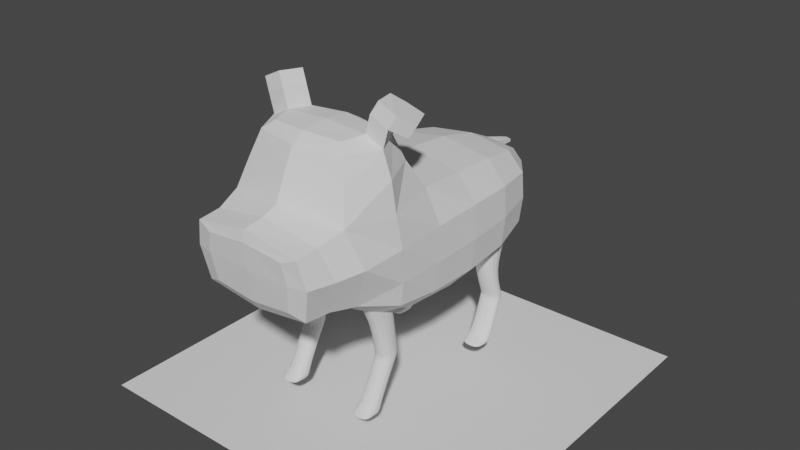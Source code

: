 # Source: base2-all-anim.blend  (saved by Blender 3.2.14; exported with 4.5.12 LTS)
import bpy
from mathutils import Matrix  # noqa: F401  (used for matrix-valued properties, if any)

bpy.ops.wm.read_factory_settings(use_empty=True)
scene = bpy.context.scene
scene.name = 'Scene'

# ---- collections
col_collection = bpy.data.collections.new('Collection'); scene.collection.children.link(col_collection)

# ---- world
world_world = bpy.data.worlds.new('World'); scene.world = world_world
world_world.use_nodes = True; world_world.node_tree.nodes.clear()
_N = world_world.node_tree.nodes; _L = world_world.node_tree.links
n0 = _N.new('ShaderNodeOutputWorld'); n0.name = 'World Output'; n0.location = (300, 300)
n1 = _N.new('ShaderNodeBackground'); n1.name = 'Background'; n1.location = (10, 300)
n1.inputs[0].default_value = (0.05088, 0.05088, 0.05088, 1.0)
_L.new(n1.outputs[0], n0.inputs[0])
n0.is_active_output = True
world_world.color = (0.05088, 0.05088, 0.05088)
world_world.use_sun_shadow = False
world_world.sun_shadow_jitter_overblur = 0.0

# ---- meshes
me_cube_005 = bpy.data.meshes.new('Cube.005')
me_cube_005.from_pydata([(1.517, 2.062, 4.899), (1.517, 4.317, 4.958), (1.517, 2.291, 6.491), (2.439, 2.062, 4.899), (1.517, 2.24, 3.476), (1.517, 3.051, 3.403), (2.439, 2.24, 3.476), (1.517, 2.878, 1.898), (1.517, 3.501, 1.928), (2.439, 2.878, 1.898), (2.439, 3.501, 1.928), (2.439, 3.051, 3.403), (2.439, 4.317, 4.958), (2.439, 3.943, 6.783), (2.439, 2.291, 6.491), (1.517, 3.943, 6.783), (1.517, 2.359, 0.3643), (1.517, 2.778, 0.3291), (2.439, 2.359, 0.3643), (2.439, 2.778, 0.3291), (1.517, 2.316, 0.06072), (1.517, 2.769, 0.03401), (2.439, 2.316, 0.06072), (2.439, 2.769, 0.03401), (1.517, 1.774, 0.2985), (2.439, 1.774, 0.2985), (1.517, 1.757, 0.115), (2.439, 1.757, 0.115), (1.517, 2.8, 2.091), (2.439, 2.8, 2.091), (2.439, 3.445, 2.11), (1.517, 3.445, 2.11), (2.439, 2.802, 1.674), (2.439, 3.395, 1.695), (1.517, 3.395, 1.695), (1.517, 2.802, 1.674)], [], [(0, 1, 5, 4), (1, 0, 2, 15), (2, 0, 3, 14), (3, 0, 4, 6), (28, 31, 8, 7), (29, 28, 7, 9), (33, 32, 18, 19), (30, 29, 9, 10), (31, 30, 10, 8), (12, 3, 6, 11), (1, 12, 11, 5), (1, 15, 13, 12), (12, 13, 14, 3), (15, 2, 14, 13), (17, 19, 23, 21), (35, 34, 17, 16), (32, 35, 16, 18), (34, 33, 19, 17), (20, 21, 23, 22), (16, 20, 26, 24), (19, 18, 22, 23), (16, 17, 21, 20), (25, 24, 26, 27), (18, 16, 24, 25), (22, 18, 25, 27), (20, 22, 27, 26), (5, 11, 30, 31), (11, 6, 29, 30), (6, 4, 28, 29), (4, 5, 31, 28), (8, 10, 33, 34), (9, 7, 35, 32), (7, 8, 34, 35), (10, 9, 32, 33)])
_uv = me_cube_005.uv_layers.new(name='UVMap')
_uv.uv.foreach_set('vector', [0.375, 0.75, 0.375, 0.5, 0.375, 0.5, 0.375, 0.75, 0.375, 0.5, 0.375, 0.75, 0.625, 0.75, 0.625, 0.5, 0.625, 0.75, 0.375, 0.75, 0.375, 0.75, 0.625, 0.75, 0.375, 0.75, 0.375, 0.75, 0.375, 0.75, 0.375, 0.75, 0.375, 0.75, 0.375, 0.5, 0.375, 0.5, 0.375, 0.75, 0.375, 0.75, 0.375, 0.75, 0.375, 0.75, 0.375, 0.75, 0.375, 0.5, 0.375, 0.75, 0.375, 0.75, 0.375, 0.5, 0.375, 0.5, 0.375, 0.75, 0.375, 0.75, 0.375, 0.5, 0.375, 0.5, 0.375, 0.5, 0.375, 0.5, 0.375, 0.5, 0.375, 0.5, 0.375, 0.75, 0.375, 0.75, 0.375, 0.5, 0.375, 0.5, 0.375, 0.5, 0.375, 0.5, 0.375, 0.5, 0.375, 0.5, 0.625, 0.5, 0.625, 0.5, 0.375, 0.5, 0.375, 0.5, 0.625, 0.5, 0.625, 0.75, 0.375, 0.75, 0.625, 0.5, 0.625, 0.75, 0.625, 0.75, 0.625, 0.5, 0.375, 0.5, 0.375, 0.5, 0.375, 0.5, 0.375, 0.5, 0.375, 0.75, 0.375, 0.5, 0.375, 0.5, 0.375, 0.75, 0.375, 0.75, 0.375, 0.75, 0.375, 0.75, 0.375, 0.75, 0.375, 0.5, 0.375, 0.5, 0.375, 0.5, 0.375, 0.5, 0.375, 0.75, 0.375, 0.5, 0.375, 0.5, 0.375, 0.75, 0.375, 0.75, 0.375, 0.75, 0.375, 0.75, 0.375, 0.75, 0.375, 0.5, 0.375, 0.75, 0.375, 0.75, 0.375, 0.5, 0.375, 0.75, 0.375, 0.5, 0.375, 0.5, 0.375, 0.75, 0.375, 0.75, 0.375, 0.75, 0.375, 0.75, 0.375, 0.75, 0.375, 0.75, 0.375, 0.75, 0.375, 0.75, 0.375, 0.75, 0.375, 0.75, 0.375, 0.75, 0.375, 0.75, 0.375, 0.75, 0.375, 0.75, 0.375, 0.75, 0.375, 0.75, 0.375, 0.75, 0.375, 0.5, 0.375, 0.5, 0.375, 0.5, 0.375, 0.5, 0.375, 0.5, 0.375, 0.75, 0.375, 0.75, 0.375, 0.5, 0.375, 0.75, 0.375, 0.75, 0.375, 0.75, 0.375, 0.75, 0.375, 0.75, 0.375, 0.5, 0.375, 0.5, 0.375, 0.75, 0.375, 0.5, 0.375, 0.5, 0.375, 0.5, 0.375, 0.5, 0.375, 0.75, 0.375, 0.75, 0.375, 0.75, 0.375, 0.75, 0.375, 0.75, 0.375, 0.5, 0.375, 0.5, 0.375, 0.75, 0.375, 0.5, 0.375, 0.75, 0.375, 0.75, 0.375, 0.5])
me_cube_005.update()
me_cube_006 = bpy.data.meshes.new('Cube.006')
me_cube_006.from_pydata([(1.691, -4.309, 4.547), (2.409, -5.571, 8.275), (2.166, -1.854, 3.798), (2.409, -1.582, 8.32), (2.055, 2.367, 3.734), (2.055, 2.519, 7.879), (1.36, 4.958, 4.433), (1.232, 5.244, 7.098), (3.115, -1.574, 5.744), (2.431, -5.039, 5.299), (2.949, 2.487, 5.787), (1.668, 5.364, 5.902), (1.452, -2.873, 10.64), (1.452, -4.581, 10.65), (1.596, -7.558, 7.686), (1.596, -7.35, 5.82), (0.0, -1.911, 3.522), (0.0, -1.019, 8.644), (2.996, -1.705, 4.592), (2.084, -3.466, 4.199), (2.932, -3.691, 8.236), (2.113, -4.564, 4.9), (0.0, -4.466, 4.549), (0.0, -6.09, 8.631), (0.0, 2.344, 3.429), (0.0, 2.52, 8.194), (2.837, 2.427, 4.603), (2.152, 0.2421, 3.631), (2.179, 0.5459, 8.046), (0.0, 5.111, 4.372), (0.0, 5.325, 7.269), (1.617, 5.233, 5.041), (1.789, 4.052, 4.062), (1.789, 4.2, 7.557), (3.041, -1.554, 7.051), (2.971, -5.232, 6.887), (2.837, 2.515, 6.986), (1.358, 5.338, 6.818), (0.0, 5.766, 5.924), (2.54, 4.2, 5.844), (0.0, -5.357, 4.956), (3.044, -3.45, 5.695), (3.094, 0.4805, 5.761), (0.0, -2.71, 10.7), (1.702, -3.734, 10.7), (0.0, -4.758, 10.71), (1.82, -2.537, 10.34), (2.096, -5.184, 9.419), (0.0, -7.602, 7.866), (1.75, -7.478, 6.874), (0.0, -7.355, 5.645), (2.188, -6.565, 7.981), (2.19, -6.094, 5.481), (2.169, -7.456, 7.907), (2.169, -7.159, 5.581), (2.096, -2.227, 9.428), (1.82, -4.853, 10.35), (2.976, 0.3624, 4.524), (3.072, -3.56, 6.972), (0.0, -3.509, 4.022), (2.402, -3.696, 10.35), (2.447, 4.132, 4.821), (0.0, 0.1968, 3.317), (0.0, 0.5899, 8.391), (0.0, 5.754, 6.55), (0.0, 4.047, 3.803), (0.0, 4.219, 7.799), (0.0, 5.605, 5.107), (2.447, 4.22, 6.84), (0.0, -4.935, 4.927), (2.889, -3.427, 4.762), (2.983, 0.5278, 7.051), (0.0, -3.75, 10.82), (0.0, -5.286, 10.36), (0.0, -2.106, 10.35), (0.0, -7.529, 6.878), (0.0, -7.514, 8.299), (2.436, -7.31, 6.863), (0.0, -7.106, 5.254), (0.0, -6.04, 5.071), (2.711, -6.311, 6.848), (0.0, -6.686, 8.394), (0.0, -1.681, 9.455), (0.0, -5.718, 9.447), (2.755, -3.714, 9.409), (1.649, -2.873, 11.35), (1.899, -3.734, 11.41), (2.017, -2.537, 11.05), (2.599, -3.696, 11.06), (1.909, -2.761, 11.83), (2.159, -3.623, 11.89), (2.277, -2.426, 11.53), (2.859, -3.585, 11.54), (2.563, -2.294, 10.71), (3.018, -3.201, 10.72), (2.823, -2.183, 11.19), (3.278, -3.089, 11.2), (1.36, 5.144, 7.221), (0.302, 5.374, 7.129), (1.617, 5.362, 6.697), (0.3074, 5.631, 6.796), (0.2096, 6.655, 6.804), (0.2111, 6.632, 6.695), (0.0, 6.675, 6.838), (0.0, 6.625, 6.647)], [], [(8, 18, 57, 42), (18, 2, 27, 57), (57, 27, 4, 26), (42, 57, 26, 10), (8, 34, 58, 41), (34, 3, 20, 58), (58, 20, 1, 35), (41, 58, 35, 9), (16, 2, 19, 59), (59, 19, 0, 22), (47, 84, 60, 56), (46, 12, 85, 87), (56, 60, 44, 13), (10, 26, 61, 39), (26, 4, 32, 61), (61, 32, 6, 31), (39, 61, 31, 11), (2, 16, 62, 27), (27, 62, 24, 4), (17, 3, 28, 63), (63, 28, 5, 25), (100, 98, 7, 37), (38, 64, 99, 11), (4, 24, 65, 32), (32, 65, 29, 6), (25, 5, 33, 66), (66, 33, 97, 30), (67, 38, 11, 31), (29, 67, 31, 6), (5, 36, 68, 33), (36, 10, 39, 68), (68, 39, 11, 99), (33, 68, 99, 97), (0, 21, 69, 22), (21, 9, 40, 69), (2, 18, 70, 19), (18, 8, 41, 70), (70, 41, 9, 21), (19, 70, 21, 0), (3, 34, 71, 28), (34, 8, 42, 71), (71, 42, 10, 36), (28, 71, 36, 5), (12, 43, 72, 44), (44, 72, 45, 13), (84, 55, 46, 60), (73, 56, 13, 45), (83, 47, 56, 73), (46, 74, 43, 12), (15, 49, 75, 50), (49, 14, 48, 75), (53, 76, 48, 14), (51, 81, 76, 53), (52, 80, 77, 54), (77, 53, 14, 49), (54, 77, 49, 15), (80, 51, 53, 77), (78, 54, 15, 50), (40, 9, 52, 79), (9, 35, 80, 52), (35, 1, 51, 80), (1, 23, 81, 51), (3, 17, 82, 55), (23, 1, 47, 83), (1, 20, 84, 47), (20, 3, 55, 84), (88, 87, 93, 94), (12, 44, 86, 85), (44, 60, 88, 86), (60, 46, 87, 88), (92, 91, 89, 90), (85, 86, 90, 89), (86, 88, 92, 90), (87, 85, 89, 91), (94, 93, 95, 96), (92, 88, 94, 96), (87, 91, 95, 93), (91, 92, 96, 95), (79, 52, 54, 78), (55, 82, 74, 46), (7, 98, 30, 97), (37, 7, 97, 99), (100, 64, 104, 102), (100, 37, 99, 64), (101, 102, 104, 103), (30, 98, 101, 103), (98, 100, 102, 101)])
_uv = me_cube_006.uv_layers.new(name='UVMap')
_uv.uv.foreach_set('vector', [0.5, 0.5417, 0.4349, 0.5417, 0.4349, 0.5052, 0.5, 0.5052, 0.4349, 0.5417, 0.3542, 0.5417, 0.3542, 0.5052, 0.4349, 0.5052, 0.4349, 0.5052, 0.3542, 0.5052, 0.3542, 0.5, 0.4349, 0.5, 0.5, 0.5052, 0.4349, 0.5052, 0.4349, 0.5, 0.5, 0.5, 0.5, 0.5417, 0.5636, 0.5404, 0.5608, 0.6264, 0.5, 0.6293, 0.5636, 0.5404, 0.64, 0.53, 0.6085, 0.6281, 0.5608, 0.6264, 0.5608, 0.6264, 0.6085, 0.6281, 0.61, 0.75, 0.5605, 0.7161, 0.5, 0.6293, 0.5608, 0.6264, 0.5605, 0.7161, 0.5, 0.75, 0.2474, 0.5382, 0.3542, 0.5417, 0.3559, 0.6302, 0.2478, 0.6293, 0.2478, 0.6293, 0.3559, 0.6302, 0.375, 0.75, 0.25, 0.75, 0.6235, 0.75, 0.6276, 0.6299, 0.6344, 0.6309, 0.6259, 0.75, 0.6702, 0.5452, 0.6875, 0.5625, 0.6875, 0.5625, 0.6702, 0.5452, 0.6259, 0.75, 0.6344, 0.6309, 0.6668, 0.6329, 0.625, 0.75, 0.5, 0.5, 0.4349, 0.5, 0.4353, 0.4957, 0.5, 0.4948, 0.4349, 0.5, 0.3542, 0.5, 0.3559, 0.4991, 0.4353, 0.4957, 0.4353, 0.4957, 0.3559, 0.4991, 0.375, 0.5, 0.4371, 0.4618, 0.5, 0.4948, 0.4353, 0.4957, 0.4371, 0.4618, 0.5, 0.4583, 0.3542, 0.5417, 0.2474, 0.5382, 0.2474, 0.5043, 0.3542, 0.5052, 0.3542, 0.5052, 0.2474, 0.5043, 0.2474, 0.5, 0.3542, 0.5, 0.7524, 0.5031, 0.64, 0.53, 0.6452, 0.5031, 0.7524, 0.5006, 0.7524, 0.5006, 0.6452, 0.5031, 0.6458, 0.5, 0.7526, 0.5, 0.5759, 0.387, 0.6117, 0.39, 0.6094, 0.4756, 0.5783, 0.4592, 0.5, 0.375, 0.5625, 0.375, 0.5629, 0.4618, 0.5, 0.4583, 0.3542, 0.5, 0.2474, 0.5, 0.2478, 0.5, 0.3559, 0.4991, 0.3559, 0.4991, 0.2478, 0.5, 0.25, 0.5, 0.375, 0.5, 0.7526, 0.5, 0.6458, 0.5, 0.6441, 0.4991, 0.7522, 0.5, 0.7522, 0.5, 0.6441, 0.4991, 0.625, 0.5, 0.75, 0.5, 0.4375, 0.375, 0.5, 0.375, 0.5, 0.4583, 0.4371, 0.4618, 0.375, 0.375, 0.4375, 0.375, 0.4371, 0.4618, 0.375, 0.5, 0.6458, 0.5, 0.5651, 0.5, 0.5647, 0.4957, 0.6441, 0.4991, 0.5651, 0.5, 0.5, 0.5, 0.5, 0.4948, 0.5647, 0.4957, 0.5647, 0.4957, 0.5, 0.4948, 0.5, 0.4583, 0.5629, 0.4618, 0.6441, 0.4991, 0.5647, 0.4957, 0.5629, 0.4618, 0.625, 0.5, 0.375, 0.75, 0.4371, 0.75, 0.4375, 0.875, 0.375, 0.875, 0.4371, 0.75, 0.5, 0.75, 0.5, 0.875, 0.4375, 0.875, 0.3542, 0.5417, 0.4349, 0.5417, 0.4353, 0.6302, 0.3559, 0.6302, 0.4349, 0.5417, 0.5, 0.5417, 0.5, 0.6293, 0.4353, 0.6302, 0.4353, 0.6302, 0.5, 0.6293, 0.5, 0.75, 0.4371, 0.75, 0.3559, 0.6302, 0.4353, 0.6302, 0.4371, 0.75, 0.375, 0.75, 0.64, 0.53, 0.5636, 0.5404, 0.5649, 0.5049, 0.6452, 0.5031, 0.5636, 0.5404, 0.5, 0.5417, 0.5, 0.5052, 0.5649, 0.5049, 0.5649, 0.5049, 0.5, 0.5052, 0.5, 0.5, 0.5651, 0.5, 0.6452, 0.5031, 0.5649, 0.5049, 0.5651, 0.5, 0.6458, 0.5, 0.6875, 0.5625, 0.7579, 0.5418, 0.755, 0.63, 0.6668, 0.6329, 0.6668, 0.6329, 0.755, 0.63, 0.75, 0.75, 0.625, 0.75, 0.6276, 0.6299, 0.6639, 0.5404, 0.6702, 0.5452, 0.6344, 0.6309, 0.625, 0.875, 0.6259, 0.75, 0.625, 0.75, 0.625, 0.875, 0.6247, 0.875, 0.6235, 0.75, 0.6259, 0.75, 0.625, 0.875, 0.6702, 0.5452, 0.7559, 0.5094, 0.7579, 0.5418, 0.6875, 0.5625, 0.5313, 0.8125, 0.5625, 0.7988, 0.5625, 0.8816, 0.5209, 0.8829, 0.5625, 0.7988, 0.5938, 0.8125, 0.6041, 0.8829, 0.5625, 0.8816, 0.6024, 0.7952, 0.6203, 0.8809, 0.6041, 0.8829, 0.5938, 0.8125, 0.6048, 0.7873, 0.6226, 0.8793, 0.6203, 0.8809, 0.6024, 0.7952, 0.5, 0.75, 0.5601, 0.7509, 0.5621, 0.7644, 0.5209, 0.7918, 0.5621, 0.7644, 0.6024, 0.7952, 0.5938, 0.8125, 0.5625, 0.7988, 0.5209, 0.7918, 0.5621, 0.7644, 0.5625, 0.7988, 0.5313, 0.8125, 0.5601, 0.7509, 0.6048, 0.7873, 0.6024, 0.7952, 0.5621, 0.7644, 0.5042, 0.88, 0.5209, 0.7918, 0.5313, 0.8125, 0.5209, 0.8829, 0.5, 0.875, 0.5, 0.75, 0.5, 0.75, 0.5, 0.875, 0.5, 0.75, 0.5605, 0.7161, 0.5601, 0.7509, 0.5, 0.75, 0.5605, 0.7161, 0.61, 0.75, 0.6048, 0.7873, 0.5601, 0.7509, 0.61, 0.75, 0.6235, 0.8759, 0.6226, 0.8793, 0.6048, 0.7873, 0.64, 0.53, 0.7524, 0.5031, 0.7546, 0.5049, 0.6639, 0.5404, 0.6235, 0.8759, 0.61, 0.75, 0.6235, 0.75, 0.6247, 0.875, 0.61, 0.75, 0.6085, 0.6281, 0.6276, 0.6299, 0.6235, 0.75, 0.6085, 0.6281, 0.64, 0.53, 0.6639, 0.5404, 0.6276, 0.6299, 0.6344, 0.6309, 0.6702, 0.5452, 0.6702, 0.5452, 0.6422, 0.6123, 0.6875, 0.5625, 0.6668, 0.6329, 0.6668, 0.6329, 0.6875, 0.5625, 0.6668, 0.6329, 0.6344, 0.6309, 0.6344, 0.6309, 0.6668, 0.6329, 0.6344, 0.6309, 0.6702, 0.5452, 0.6702, 0.5452, 0.6344, 0.6309, 0.6344, 0.6309, 0.6702, 0.5452, 0.6875, 0.5625, 0.6668, 0.6329, 0.6875, 0.5625, 0.6668, 0.6329, 0.6668, 0.6329, 0.6875, 0.5625, 0.6668, 0.6329, 0.6344, 0.6309, 0.6344, 0.6309, 0.6668, 0.6329, 0.6702, 0.5452, 0.6875, 0.5625, 0.6875, 0.5625, 0.6702, 0.5452, 0.6422, 0.6123, 0.6702, 0.5452, 0.6702, 0.5452, 0.6422, 0.6123, 0.6344, 0.6309, 0.6344, 0.6309, 0.6422, 0.6123, 0.6422, 0.6123, 0.6702, 0.5452, 0.6702, 0.5452, 0.6702, 0.5452, 0.6702, 0.5452, 0.6702, 0.5452, 0.6344, 0.6309, 0.6422, 0.6123, 0.6702, 0.5452, 0.5, 0.875, 0.5, 0.75, 0.5209, 0.7918, 0.5042, 0.88, 0.6639, 0.5404, 0.7546, 0.5049, 0.7559, 0.5094, 0.6702, 0.5452, 0.6094, 0.4756, 0.6117, 0.39, 0.625, 0.375, 0.625, 0.5, 0.5783, 0.4592, 0.6094, 0.4756, 0.625, 0.5, 0.5629, 0.4618, 0.5759, 0.387, 0.5625, 0.375, 0.5625, 0.375, 0.5759, 0.387, 0.5759, 0.387, 0.5783, 0.4592, 0.5629, 0.4618, 0.5625, 0.375, 0.6117, 0.39, 0.5759, 0.387, 0.5625, 0.375, 0.625, 0.375, 0.625, 0.375, 0.6117, 0.39, 0.6117, 0.39, 0.625, 0.375, 0.6117, 0.39, 0.5759, 0.387, 0.5759, 0.387, 0.6117, 0.39])
me_cube_006.update()
me_cube_007 = bpy.data.meshes.new('Cube.007')
me_cube_007.from_pydata([(1.337, -4.405, 4.899), (1.337, -2.65, 5.09), (1.337, -3.926, 6.491), (2.139, -4.405, 4.899), (1.337, -3.595, 3.711), (1.337, -2.593, 3.682), (2.139, -3.595, 3.711), (1.337, -3.266, 2.118), (1.337, -2.393, 2.149), (2.139, -3.266, 2.118), (2.139, -2.393, 2.149), (2.139, -2.593, 3.682), (2.139, -2.65, 5.09), (2.139, -2.847, 6.225), (2.139, -3.926, 6.491), (1.337, -2.847, 6.225), (1.337, -4.108, 0.3643), (1.337, -3.439, 0.3291), (2.139, -4.108, 0.3643), (2.139, -3.439, 0.3291), (1.337, -3.901, 0.06072), (1.337, -3.448, 0.03401), (2.139, -3.901, 0.06072), (2.139, -3.448, 0.03401), (1.337, -4.443, 0.2985), (2.139, -4.443, 0.2985), (1.337, -4.46, 0.115), (2.139, -4.46, 0.115), (1.337, -3.31, 2.332), (2.139, -3.31, 2.332), (2.139, -2.42, 2.355), (1.337, -2.42, 2.355), (2.139, -3.358, 1.926), (2.139, -2.508, 1.949), (1.337, -2.508, 1.949), (1.337, -3.358, 1.926)], [], [(0, 1, 5, 4), (1, 0, 2, 15), (2, 0, 3, 14), (3, 0, 4, 6), (28, 31, 8, 7), (29, 28, 7, 9), (33, 32, 18, 19), (30, 29, 9, 10), (31, 30, 10, 8), (12, 3, 6, 11), (1, 12, 11, 5), (1, 15, 13, 12), (12, 13, 14, 3), (15, 2, 14, 13), (17, 19, 23, 21), (35, 34, 17, 16), (32, 35, 16, 18), (34, 33, 19, 17), (20, 21, 23, 22), (16, 20, 26, 24), (19, 18, 22, 23), (16, 17, 21, 20), (25, 24, 26, 27), (18, 16, 24, 25), (22, 18, 25, 27), (20, 22, 27, 26), (5, 11, 30, 31), (11, 6, 29, 30), (6, 4, 28, 29), (4, 5, 31, 28), (8, 10, 33, 34), (9, 7, 35, 32), (7, 8, 34, 35), (10, 9, 32, 33)])
_uv = me_cube_007.uv_layers.new(name='UVMap')
_uv.uv.foreach_set('vector', [0.375, 0.75, 0.375, 0.5, 0.375, 0.5, 0.375, 0.75, 0.375, 0.5, 0.375, 0.75, 0.625, 0.75, 0.625, 0.5, 0.625, 0.75, 0.375, 0.75, 0.375, 0.75, 0.625, 0.75, 0.375, 0.75, 0.375, 0.75, 0.375, 0.75, 0.375, 0.75, 0.375, 0.75, 0.375, 0.5, 0.375, 0.5, 0.375, 0.75, 0.375, 0.75, 0.375, 0.75, 0.375, 0.75, 0.375, 0.75, 0.375, 0.5, 0.375, 0.75, 0.375, 0.75, 0.375, 0.5, 0.375, 0.5, 0.375, 0.75, 0.375, 0.75, 0.375, 0.5, 0.375, 0.5, 0.375, 0.5, 0.375, 0.5, 0.375, 0.5, 0.375, 0.5, 0.375, 0.75, 0.375, 0.75, 0.375, 0.5, 0.375, 0.5, 0.375, 0.5, 0.375, 0.5, 0.375, 0.5, 0.375, 0.5, 0.625, 0.5, 0.625, 0.5, 0.375, 0.5, 0.375, 0.5, 0.625, 0.5, 0.625, 0.75, 0.375, 0.75, 0.625, 0.5, 0.625, 0.75, 0.625, 0.75, 0.625, 0.5, 0.375, 0.5, 0.375, 0.5, 0.375, 0.5, 0.375, 0.5, 0.375, 0.75, 0.375, 0.5, 0.375, 0.5, 0.375, 0.75, 0.375, 0.75, 0.375, 0.75, 0.375, 0.75, 0.375, 0.75, 0.375, 0.5, 0.375, 0.5, 0.375, 0.5, 0.375, 0.5, 0.375, 0.75, 0.375, 0.5, 0.375, 0.5, 0.375, 0.75, 0.375, 0.75, 0.375, 0.75, 0.375, 0.75, 0.375, 0.75, 0.375, 0.5, 0.375, 0.75, 0.375, 0.75, 0.375, 0.5, 0.375, 0.75, 0.375, 0.5, 0.375, 0.5, 0.375, 0.75, 0.375, 0.75, 0.375, 0.75, 0.375, 0.75, 0.375, 0.75, 0.375, 0.75, 0.375, 0.75, 0.375, 0.75, 0.375, 0.75, 0.375, 0.75, 0.375, 0.75, 0.375, 0.75, 0.375, 0.75, 0.375, 0.75, 0.375, 0.75, 0.375, 0.75, 0.375, 0.75, 0.375, 0.5, 0.375, 0.5, 0.375, 0.5, 0.375, 0.5, 0.375, 0.5, 0.375, 0.75, 0.375, 0.75, 0.375, 0.5, 0.375, 0.75, 0.375, 0.75, 0.375, 0.75, 0.375, 0.75, 0.375, 0.75, 0.375, 0.5, 0.375, 0.5, 0.375, 0.75, 0.375, 0.5, 0.375, 0.5, 0.375, 0.5, 0.375, 0.5, 0.375, 0.75, 0.375, 0.75, 0.375, 0.75, 0.375, 0.75, 0.375, 0.75, 0.375, 0.5, 0.375, 0.5, 0.375, 0.75, 0.375, 0.5, 0.375, 0.75, 0.375, 0.75, 0.375, 0.5])
me_cube_007.update()
me_plane = bpy.data.meshes.new('Plane')
me_plane.from_pydata([(-1.0, -1.0, 0.0), (1.0, -1.0, 0.0), (-1.0, 1.0, 0.0), (1.0, 1.0, 0.0)], [], [(0, 1, 3, 2)])
_uv = me_plane.uv_layers.new(name='UVMap')
_uv.uv.foreach_set('vector', [0.0, 0.0, 1.0, 0.0, 1.0, 1.0, 0.0, 1.0])
me_plane.update()
me_cube_008 = bpy.data.meshes.new('Cube.008')
me_cube_008.from_pydata([(-1.877, 2.062, 4.899), (-1.877, 4.317, 4.958), (-1.877, 2.291, 6.491), (-2.439, 2.062, 4.899), (-1.877, 2.24, 3.476), (-1.877, 3.051, 3.403), (-2.439, 2.24, 3.476), (-1.877, 2.878, 1.898), (-1.877, 3.501, 1.928), (-2.439, 2.878, 1.898), (-1.877, 2.359, 0.3643), (-1.877, 2.778, 0.3291), (-2.439, 2.359, 0.3643), (-1.877, 2.316, 0.06072), (-1.877, 1.774, 0.2985), (-2.439, 1.774, 0.2985), (-1.877, 1.757, 0.115), (-2.439, 1.757, 0.115), (-2.439, 2.316, 0.06072), (-2.439, 2.769, 0.03401), (-1.877, 2.769, 0.03401), (-2.439, 2.778, 0.3291), (-2.439, 3.501, 1.928), (-2.439, 3.051, 3.403), (-2.439, 4.317, 4.958), (-2.439, 3.943, 6.783), (-2.439, 2.291, 6.491), (-1.877, 3.943, 6.783), (-1.877, 2.817, 2.049), (-2.439, 3.457, 2.07), (-2.439, 2.817, 2.049), (-1.877, 3.457, 2.07), (-1.877, 2.828, 1.75), (-2.439, 3.431, 1.775), (-2.439, 2.828, 1.75), (-1.877, 3.431, 1.775), (-1.517, 2.062, 4.899), (-1.517, 4.317, 4.958), (-1.517, 2.291, 6.491), (-1.517, 2.24, 3.476), (-1.517, 3.051, 3.403), (-1.517, 2.817, 2.049), (-1.517, 2.878, 1.898), (-1.517, 3.501, 1.928), (-1.517, 2.828, 1.75), (-1.517, 2.359, 0.3643), (-1.517, 2.778, 0.3291), (-1.517, 2.316, 0.06072), (-1.517, 1.774, 0.2985), (-1.517, 1.757, 0.115), (-1.517, 3.943, 6.783), (-1.517, 2.769, 0.03401), (-1.517, 3.431, 1.775), (-1.517, 3.457, 2.07)], [], [(10, 14, 48, 45), (31, 5, 40, 53), (2, 26, 3, 0), (3, 6, 4, 0), (35, 8, 43, 52), (30, 9, 7, 28), (8, 31, 53, 43), (34, 12, 10, 32), (27, 2, 38, 50), (12, 15, 14, 10), (0, 4, 39, 36), (15, 17, 16, 14), (13, 16, 17, 18), (18, 17, 15, 12), (13, 18, 19, 20), (21, 19, 18, 12), (11, 20, 19, 21), (33, 21, 12, 34), (35, 11, 21, 33), (29, 22, 9, 30), (31, 8, 22, 29), (24, 23, 6, 3), (1, 5, 23, 24), (24, 3, 26, 25), (1, 24, 25, 27), (27, 25, 26, 2), (5, 31, 29, 23), (23, 29, 30, 6), (6, 30, 28, 4), (11, 35, 52, 46), (8, 35, 33, 22), (22, 33, 34, 9), (9, 34, 32, 7), (16, 13, 47, 49), (37, 50, 38, 36), (36, 39, 40, 37), (41, 42, 43, 53), (44, 45, 46, 52), (45, 47, 51, 46), (45, 48, 49, 47), (39, 41, 53, 40), (42, 44, 52, 43), (13, 20, 51, 47), (4, 28, 41, 39), (5, 1, 37, 40), (20, 11, 46, 51), (28, 7, 42, 41), (14, 16, 49, 48), (32, 10, 45, 44), (2, 0, 36, 38), (7, 32, 44, 42), (1, 27, 50, 37)])
_uv = me_cube_008.uv_layers.new(name='UVMap')
_uv.uv.foreach_set('vector', [0.375, 0.75, 0.375, 0.75, 0.375, 0.75, 0.375, 0.75, 0.375, 0.5, 0.375, 0.5, 0.375, 0.5, 0.375, 0.5, 0.625, 0.75, 0.625, 0.75, 0.375, 0.75, 0.375, 0.75, 0.375, 0.75, 0.375, 0.75, 0.375, 0.75, 0.375, 0.75, 0.375, 0.5, 0.375, 0.5, 0.375, 0.5, 0.375, 0.5, 0.375, 0.75, 0.375, 0.75, 0.375, 0.75, 0.375, 0.75, 0.375, 0.5, 0.375, 0.5, 0.375, 0.5, 0.375, 0.5, 0.375, 0.75, 0.375, 0.75, 0.375, 0.75, 0.375, 0.75, 0.625, 0.5, 0.625, 0.75, 0.625, 0.75, 0.625, 0.5, 0.375, 0.75, 0.375, 0.75, 0.375, 0.75, 0.375, 0.75, 0.375, 0.75, 0.375, 0.75, 0.375, 0.75, 0.375, 0.75, 0.375, 0.75, 0.375, 0.75, 0.375, 0.75, 0.375, 0.75, 0.375, 0.75, 0.375, 0.75, 0.375, 0.75, 0.375, 0.75, 0.375, 0.75, 0.375, 0.75, 0.375, 0.75, 0.375, 0.75, 0.375, 0.75, 0.375, 0.75, 0.375, 0.5, 0.375, 0.5, 0.375, 0.5, 0.375, 0.5, 0.375, 0.75, 0.375, 0.75, 0.375, 0.5, 0.375, 0.5, 0.375, 0.5, 0.375, 0.5, 0.375, 0.5, 0.375, 0.5, 0.375, 0.75, 0.375, 0.75, 0.375, 0.5, 0.375, 0.5, 0.375, 0.5, 0.375, 0.5, 0.375, 0.5, 0.375, 0.5, 0.375, 0.75, 0.375, 0.75, 0.375, 0.5, 0.375, 0.5, 0.375, 0.5, 0.375, 0.5, 0.375, 0.5, 0.375, 0.5, 0.375, 0.75, 0.375, 0.75, 0.375, 0.5, 0.375, 0.5, 0.375, 0.5, 0.375, 0.5, 0.375, 0.5, 0.375, 0.75, 0.625, 0.75, 0.625, 0.5, 0.375, 0.5, 0.375, 0.5, 0.625, 0.5, 0.625, 0.5, 0.625, 0.5, 0.625, 0.5, 0.625, 0.75, 0.625, 0.75, 0.375, 0.5, 0.375, 0.5, 0.375, 0.5, 0.375, 0.5, 0.375, 0.5, 0.375, 0.5, 0.375, 0.75, 0.375, 0.75, 0.375, 0.75, 0.375, 0.75, 0.375, 0.75, 0.375, 0.75, 0.375, 0.5, 0.375, 0.5, 0.375, 0.5, 0.375, 0.5, 0.375, 0.5, 0.375, 0.5, 0.375, 0.5, 0.375, 0.5, 0.375, 0.5, 0.375, 0.5, 0.375, 0.75, 0.375, 0.75, 0.375, 0.75, 0.375, 0.75, 0.375, 0.75, 0.375, 0.75, 0.375, 0.75, 0.375, 0.75, 0.375, 0.75, 0.375, 0.75, 0.375, 0.5, 0.625, 0.5, 0.625, 0.75, 0.375, 0.75, 0.375, 0.75, 0.375, 0.75, 0.375, 0.5, 0.375, 0.5, 0.375, 0.75, 0.375, 0.75, 0.375, 0.5, 0.375, 0.5, 0.375, 0.75, 0.375, 0.75, 0.375, 0.5, 0.375, 0.5, 0.375, 0.75, 0.375, 0.75, 0.375, 0.5, 0.375, 0.5, 0.375, 0.75, 0.375, 0.75, 0.375, 0.75, 0.375, 0.75, 0.375, 0.75, 0.375, 0.75, 0.375, 0.5, 0.375, 0.5, 0.375, 0.75, 0.375, 0.75, 0.375, 0.5, 0.375, 0.5, 0.375, 0.75, 0.375, 0.5, 0.375, 0.5, 0.375, 0.75, 0.375, 0.75, 0.375, 0.75, 0.375, 0.75, 0.375, 0.75, 0.375, 0.5, 0.375, 0.5, 0.375, 0.5, 0.375, 0.5, 0.375, 0.5, 0.375, 0.5, 0.375, 0.5, 0.375, 0.5, 0.375, 0.75, 0.375, 0.75, 0.375, 0.75, 0.375, 0.75, 0.375, 0.75, 0.375, 0.75, 0.375, 0.75, 0.375, 0.75, 0.375, 0.75, 0.375, 0.75, 0.375, 0.75, 0.375, 0.75, 0.625, 0.75, 0.375, 0.75, 0.375, 0.75, 0.625, 0.75, 0.375, 0.75, 0.375, 0.75, 0.375, 0.75, 0.375, 0.75, 0.375, 0.5, 0.625, 0.5, 0.625, 0.5, 0.375, 0.5])
me_cube_008.update()
me_cube_009 = bpy.data.meshes.new('Cube.009')
me_cube_009.from_pydata([(-1.337, -4.405, 4.899), (-1.337, -2.65, 5.09), (-1.337, -3.926, 6.491), (-2.139, -4.405, 4.899), (-1.337, -3.595, 3.711), (-1.337, -2.593, 3.682), (-2.139, -3.595, 3.711), (-1.337, -3.266, 2.118), (-1.337, -2.393, 2.149), (-2.139, -3.266, 2.118), (-1.337, -4.108, 0.3643), (-1.337, -3.439, 0.3291), (-2.139, -4.108, 0.3643), (-1.337, -3.901, 0.06072), (-1.337, -4.443, 0.2985), (-2.139, -4.443, 0.2985), (-1.337, -4.46, 0.115), (-2.139, -4.46, 0.115), (-2.139, -3.901, 0.06072), (-2.139, -3.448, 0.03401), (-1.337, -3.448, 0.03401), (-2.139, -3.439, 0.3291), (-2.139, -2.393, 2.149), (-2.139, -2.593, 3.682), (-2.139, -2.65, 5.09), (-2.139, -2.847, 6.225), (-2.139, -3.926, 6.491), (-1.337, -2.847, 6.225), (-1.337, -3.301, 2.288), (-2.139, -2.414, 2.312), (-2.139, -3.301, 2.288), (-1.337, -2.414, 2.312), (-1.337, -3.346, 1.951), (-2.139, -2.493, 1.976), (-2.139, -3.346, 1.951), (-1.337, -2.493, 1.976)], [], [(1, 27, 2, 0), (0, 4, 5, 1), (2, 26, 3, 0), (3, 6, 4, 0), (28, 7, 8, 31), (30, 9, 7, 28), (32, 10, 11, 35), (34, 12, 10, 32), (10, 13, 20, 11), (12, 15, 14, 10), (10, 14, 16, 13), (15, 17, 16, 14), (13, 16, 17, 18), (18, 17, 15, 12), (13, 18, 19, 20), (21, 19, 18, 12), (11, 20, 19, 21), (33, 21, 12, 34), (35, 11, 21, 33), (29, 22, 9, 30), (31, 8, 22, 29), (24, 23, 6, 3), (1, 5, 23, 24), (24, 3, 26, 25), (1, 24, 25, 27), (27, 25, 26, 2), (5, 31, 29, 23), (23, 29, 30, 6), (6, 30, 28, 4), (4, 28, 31, 5), (8, 35, 33, 22), (22, 33, 34, 9), (9, 34, 32, 7), (7, 32, 35, 8)])
_uv = me_cube_009.uv_layers.new(name='UVMap')
_uv.uv.foreach_set('vector', [0.375, 0.5, 0.625, 0.5, 0.625, 0.75, 0.375, 0.75, 0.375, 0.75, 0.375, 0.75, 0.375, 0.5, 0.375, 0.5, 0.625, 0.75, 0.625, 0.75, 0.375, 0.75, 0.375, 0.75, 0.375, 0.75, 0.375, 0.75, 0.375, 0.75, 0.375, 0.75, 0.375, 0.75, 0.375, 0.75, 0.375, 0.5, 0.375, 0.5, 0.375, 0.75, 0.375, 0.75, 0.375, 0.75, 0.375, 0.75, 0.375, 0.75, 0.375, 0.75, 0.375, 0.5, 0.375, 0.5, 0.375, 0.75, 0.375, 0.75, 0.375, 0.75, 0.375, 0.75, 0.375, 0.75, 0.375, 0.75, 0.375, 0.5, 0.375, 0.5, 0.375, 0.75, 0.375, 0.75, 0.375, 0.75, 0.375, 0.75, 0.375, 0.75, 0.375, 0.75, 0.375, 0.75, 0.375, 0.75, 0.375, 0.75, 0.375, 0.75, 0.375, 0.75, 0.375, 0.75, 0.375, 0.75, 0.375, 0.75, 0.375, 0.75, 0.375, 0.75, 0.375, 0.75, 0.375, 0.75, 0.375, 0.75, 0.375, 0.75, 0.375, 0.75, 0.375, 0.75, 0.375, 0.5, 0.375, 0.5, 0.375, 0.5, 0.375, 0.5, 0.375, 0.75, 0.375, 0.75, 0.375, 0.5, 0.375, 0.5, 0.375, 0.5, 0.375, 0.5, 0.375, 0.5, 0.375, 0.5, 0.375, 0.75, 0.375, 0.75, 0.375, 0.5, 0.375, 0.5, 0.375, 0.5, 0.375, 0.5, 0.375, 0.5, 0.375, 0.5, 0.375, 0.75, 0.375, 0.75, 0.375, 0.5, 0.375, 0.5, 0.375, 0.5, 0.375, 0.5, 0.375, 0.5, 0.375, 0.5, 0.375, 0.75, 0.375, 0.75, 0.375, 0.5, 0.375, 0.5, 0.375, 0.5, 0.375, 0.5, 0.375, 0.5, 0.375, 0.75, 0.625, 0.75, 0.625, 0.5, 0.375, 0.5, 0.375, 0.5, 0.625, 0.5, 0.625, 0.5, 0.625, 0.5, 0.625, 0.5, 0.625, 0.75, 0.625, 0.75, 0.375, 0.5, 0.375, 0.5, 0.375, 0.5, 0.375, 0.5, 0.375, 0.5, 0.375, 0.5, 0.375, 0.75, 0.375, 0.75, 0.375, 0.75, 0.375, 0.75, 0.375, 0.75, 0.375, 0.75, 0.375, 0.75, 0.375, 0.75, 0.375, 0.5, 0.375, 0.5, 0.375, 0.5, 0.375, 0.5, 0.375, 0.5, 0.375, 0.5, 0.375, 0.5, 0.375, 0.5, 0.375, 0.75, 0.375, 0.75, 0.375, 0.75, 0.375, 0.75, 0.375, 0.75, 0.375, 0.75, 0.375, 0.75, 0.375, 0.75, 0.375, 0.5, 0.375, 0.5])
me_cube_009.update()
arm_armature = bpy.data.armatures.new('Armature')  # bones are not reproduced

# ---- objects
ob_run = bpy.data.objects.new('run', None)
ob_walk = bpy.data.objects.new('walk', None)
ob_swim = bpy.data.objects.new('swim', None)
ob_rear_l = bpy.data.objects.new('rear.L', me_cube_005)
ob_body = bpy.data.objects.new('body', me_cube_006)
ob_front_l = bpy.data.objects.new('front.L', me_cube_007)
ob_plane = bpy.data.objects.new('Plane', me_plane)
ob_armature = bpy.data.objects.new('Armature', arm_armature)
ob_rear_r = bpy.data.objects.new('rear.R', me_cube_008)
ob_front_r = bpy.data.objects.new('front.R', me_cube_009)

# ---- transforms, parenting, visibility, modifiers, constraints
ob_run.location = (1.829e-15, 20.71, 8.237)
ob_run.rotation_euler = (1.571, -0.0, 4.712)
ob_run.scale = (10.85, 10.85, 10.85)
ob_run.empty_display_type = 'IMAGE'
ob_run.empty_display_size = 5.0
ob_walk.location = (3.326, 0.0, -2.55)
ob_walk.rotation_euler = (1.571, -0.0, -1.571)
ob_walk.scale = (3.197, 3.197, 3.197)
ob_walk.empty_display_type = 'IMAGE'
ob_walk.empty_display_size = 5.0
ob_swim.location = (0.0, 0.0, -3.288)
ob_swim.rotation_euler = (1.571, -0.0, -1.571)
ob_swim.scale = (2.547, 2.547, 2.547)
ob_swim.empty_display_type = 'IMAGE'
ob_swim.empty_display_size = 5.0
ob_swim.empty_image_depth = 'BACK'
ob_swim.show_empty_image_perspective = False
ob_swim.empty_image_side = 'FRONT'
ob_rear_l.parent = ob_armature
ob_rear_l.location = (0.0, 0.0, 0.0)
_vg = ob_rear_l.vertex_groups.new(name='Root')
_vg = ob_rear_l.vertex_groups.new(name='Bone.001')
_vg = ob_rear_l.vertex_groups.new(name='Bone.002')
_vg = ob_rear_l.vertex_groups.new(name='Bone.007')
_vg = ob_rear_l.vertex_groups.new(name='Bone.008')
_vg = ob_rear_l.vertex_groups.new(name='Bone.009')
_vg = ob_rear_l.vertex_groups.new(name='Bone.010')
_vg = ob_rear_l.vertex_groups.new(name='Bone.011')
_vg = ob_rear_l.vertex_groups.new(name='Bone.012')
_vg = ob_rear_l.vertex_groups.new(name='Bone.013')
_vg = ob_rear_l.vertex_groups.new(name='Bone.014')
_vg = ob_rear_l.vertex_groups.new(name='Bone.003')
_vg = ob_rear_l.vertex_groups.new(name='Bone.004')
_vg = ob_rear_l.vertex_groups.new(name='Bone.005')
_vg = ob_rear_l.vertex_groups.new(name='Bone.006')
_vg = ob_rear_l.vertex_groups.new(name='Bone.015')
for _i, _w in zip([0, 1, 2, 3, 4, 6, 12, 13, 14, 15, 28, 29], [0.8907, 0.9151, 0.9794, 0.9017, 0.05506, 0.05191, 0.9078, 0.9931, 0.9792, 0.9932, 0.02753, 0.02596]): _vg.add([_i], _w, 'REPLACE')
_vg = ob_rear_l.vertex_groups.new(name='Bone.016')
for _i, _w in zip([0, 1, 3, 4, 5, 6, 11, 12, 28, 29, 30, 31], [0.1075, 0.08402, 0.09658, 0.9272, 0.9773, 0.9308, 0.9728, 0.09127, 0.4636, 0.4654, 0.4864, 0.4886]): _vg.add([_i], _w, 'REPLACE')
_vg = ob_rear_l.vertex_groups.new(name='Bone.017')
for _i, _w in zip([7, 8, 9, 10, 16, 17, 18, 19, 20, 21, 22, 23, 28, 29, 30, 31, 32, 33, 34, 35], [0.9788, 0.9813, 0.9727, 0.9939, 0.1061, 0.8899, 0.09807, 0.8597, 0.06346, 0.5253, 0.05396, 0.5217, 0.4894, 0.4864, 0.497, 0.4907, 0.5354, 0.9268, 0.9356, 0.5424]): _vg.add([_i], _w, 'REPLACE')
_vg = ob_rear_l.vertex_groups.new(name='Bone.018')
for _i, _w in zip([16, 17, 18, 19, 20, 21, 22, 23, 24, 25, 26, 27, 32, 33, 34, 35], [0.8938, 0.1098, 0.9018, 0.1399, 0.9365, 0.4746, 0.946, 0.4782, 0.9861, 0.9891, 0.9902, 0.991, 0.4509, 0.06997, 0.05489, 0.4469]): _vg.add([_i], _w, 'REPLACE')
_vg = ob_rear_l.vertex_groups.new(name='back')
_vg = ob_rear_l.vertex_groups.new(name='neck')
_vg = ob_rear_l.vertex_groups.new(name='front-upper.L')
_vg = ob_rear_l.vertex_groups.new(name='front-middle.L')
_vg = ob_rear_l.vertex_groups.new(name='front-lower.L')
_vg = ob_rear_l.vertex_groups.new(name='front-foot.L')
_vg = ob_rear_l.vertex_groups.new(name='front-upper.R')
_vg = ob_rear_l.vertex_groups.new(name='front-middle.R')
_vg = ob_rear_l.vertex_groups.new(name='front-lower.R')
_vg = ob_rear_l.vertex_groups.new(name='front-foot.R')
_vg = ob_rear_l.vertex_groups.new(name='head')
_vg = ob_rear_l.vertex_groups.new(name='rear-upper.R')
_vg = ob_rear_l.vertex_groups.new(name='rear-middle.R')
_vg = ob_rear_l.vertex_groups.new(name='rear-lower.R')
_vg = ob_rear_l.vertex_groups.new(name='rear-foot.R')
_vg = ob_rear_l.vertex_groups.new(name='rear-upper.L')
for _i, _w in zip([0, 1, 2, 3, 5, 6, 11, 12, 13, 14, 15], [0.9219, 0.9452, 0.9825, 0.9089, 0.05258, 0.06098, 0.07824, 0.9341, 0.9849, 0.981, 0.9868]): _vg.add([_i], _w, 'REPLACE')
_vg = ob_rear_l.vertex_groups.new(name='rear-middle.L')
for _i, _w in zip([0, 1, 3, 4, 5, 6, 7, 8, 9, 10, 11, 12, 28, 29, 30, 31, 32, 33], [0.07771, 0.05434, 0.09021, 0.9759, 0.9407, 0.9296, 0.1612, 0.1623, 0.2801, 0.2826, 0.9063, 0.06485, 0.9107, 0.8231, 0.7893, 0.9037, 0.06556, 0.07715]): _vg.add([_i], _w, 'REPLACE')
_vg = ob_rear_l.vertex_groups.new(name='rear-lower.L')
for _i, _w in zip([7, 8, 9, 10, 16, 17, 18, 19, 20, 21, 22, 23, 24, 25, 26, 27, 28, 29, 30, 31, 32, 33, 34, 35], [0.8372, 0.8366, 0.711, 0.7131, 0.8492, 0.9557, 0.7792, 0.861, 0.1223, 0.5231, 0.366, 0.5508, 0.2058, 0.2872, 0.1485, 0.2608, 0.08736, 0.1683, 0.2028, 0.09385, 0.9101, 0.9143, 0.9734, 0.9774]): _vg.add([_i], _w, 'REPLACE')
_vg = ob_rear_l.vertex_groups.new(name='rear-foot.L')
for _i, _w in zip([16, 17, 18, 19, 20, 21, 22, 23, 24, 25, 26, 27], [0.1498, 0.03569, 0.2159, 0.1284, 0.8774, 0.476, 0.6322, 0.446, 0.7937, 0.7114, 0.8511, 0.7379]): _vg.add([_i], _w, 'REPLACE')
_vg = ob_rear_l.vertex_groups.new(name='tail')
_m = ob_rear_l.modifiers.new('Subdivision', 'SUBSURF')
_m = ob_rear_l.modifiers.new('Armature', 'ARMATURE')
_m.object = ob_armature
ob_body.parent = ob_armature
ob_body.location = (0.0, 0.0, 0.0)
_vg = ob_body.vertex_groups.new(name='Root')
for _i, _w in zip([5, 6, 7, 11, 25, 29, 30, 31, 33, 36, 37, 38, 39, 61, 64, 65, 66, 67, 68, 97, 98, 99, 100], [0.103, 0.08629, 0.4181, 0.211, 0.08169, 0.1588, 0.02376, 0.1192, 0.523, 0.05334, 0.3788, 0.3079, 0.07031, 0.009833, 0.0858, 0.06627, 0.8174, 0.2959, 0.1999, 0.4902, 0.05483, 0.4039, 0.05919]): _vg.add([_i], _w, 'REPLACE')
_vg = ob_body.vertex_groups.new(name='Bone.001')
for _i, _w in zip([2, 3, 5, 7, 8, 10, 12, 16, 17, 18, 20, 24, 25, 26, 27, 28, 33, 34, 36, 37, 39, 42, 43, 44, 46, 55, 57, 59, 60, 62, 63, 65, 66, 68, 71, 74, 82, 84, 85, 86, 87, 88, 89, 90, 91, 92, 93, 94, 95, 96, 97, 99], [0.06656, 0.1344, 0.6196, 0.01763, 0.09695, 0.09892, 0.02096, 0.0999, 0.1405, 0.07203, 0.002313, 0.07832, 0.8783, 0.03881, 0.2995, 0.6889, 0.1379, 0.1237, 0.2496, 0.00248, 0.008672, 0.4087, 0.02932, 0.001715, 0.03306, 0.06207, 0.2424, 0.0202, 0.006949, 0.2834, 0.8761, 0.008271, 0.07904, 0.07476, 0.5515, 0.05417, 0.08216, 0.002252, 0.0229, 0.0206, 0.02823, 0.03952, 0.0251, 0.02426, 0.02746, 0.02894, 0.02928, 0.03356, 0.029, 0.03095, 0.0407, 0.003585]): _vg.add([_i], _w, 'REPLACE')
_vg = ob_body.vertex_groups.new(name='Bone.002')
for _i, _w in zip([1, 3, 8, 12, 13, 17, 20, 23, 28, 34, 42, 43, 44, 45, 46, 47, 55, 56, 58, 60, 63, 71, 72, 73, 74, 82, 83, 84, 85, 86, 87, 88, 89, 90, 91, 92, 93, 94, 95, 96], [0.05479, 0.4638, 0.0395, 0.2992, 0.2568, 0.7779, 0.1108, 0.03791, 0.105, 0.1387, 0.004944, 0.372, 0.311, 0.2193, 0.2895, 0.1338, 0.3042, 0.2664, 0.03289, 0.2876, 0.09168, 0.05561, 0.3205, 0.1634, 0.4534, 0.6468, 0.09233, 0.179, 0.2958, 0.3024, 0.2922, 0.2957, 0.2978, 0.3026, 0.2965, 0.3067, 0.2952, 0.2975, 0.2967, 0.3003]): _vg.add([_i], _w, 'REPLACE')
_vg = ob_body.vertex_groups.new(name='Bone.007')
for _i, _w in zip([0, 1, 2, 3, 8, 9, 10, 12, 13, 14, 15, 16, 18, 19, 20, 21, 22, 23, 24, 26, 27, 28, 34, 35, 36, 40, 41, 42, 43, 44, 45, 46, 47, 49, 50, 51, 52, 53, 54, 55, 56, 57, 58, 59, 60, 62, 69, 70, 71, 72, 73, 74, 75, 77, 78, 79, 80, 82, 83, 84, 85, 86, 87, 88, 89, 90, 91, 92, 93, 94, 95, 96], [0.8097, 0.1323, 0.7627, 0.2116, 0.7372, 0.66, 0.008861, 0.07648, 0.06369, 0.04316, 0.09955, 0.3295, 0.7762, 0.9477, 0.5305, 0.7802, 0.3274, 0.002342, 0.0504, 0.00501, 0.2495, 0.06958, 0.6102, 0.3313, 0.007137, 0.2177, 0.8916, 0.2116, 0.03304, 0.07172, 0.02912, 0.09146, 0.09822, 0.06217, 0.0633, 0.07716, 0.2805, 0.05594, 0.1433, 0.1335, 0.0739, 0.2459, 0.7715, 0.3504, 0.1106, 0.1806, 0.2689, 0.9241, 0.1548, 0.02862, 0.02612, 0.02875, 0.0008646, 0.08958, 0.08326, 0.1491, 0.1637, 0.01609, 0.01796, 0.2265, 0.09146, 0.08444, 0.09054, 0.09153, 0.08936, 0.08599, 0.08946, 0.08556, 0.08984, 0.0898, 0.08942, 0.08833]): _vg.add([_i], _w, 'REPLACE')
_vg = ob_body.vertex_groups.new(name='Bone.008')
_vg = ob_body.vertex_groups.new(name='Bone.009')
_vg = ob_body.vertex_groups.new(name='Bone.010')
_vg = ob_body.vertex_groups.new(name='Bone.011')
for _i, _w in zip([0, 2, 16, 21, 22, 24, 27, 40, 59, 62, 69, 78, 79], [0.05332, 0.06256, 0.3785, 0.007297, 0.2754, 0.01948, 0.03651, 0.1136, 0.4196, 0.132, 0.1609, 0.01252, 0.06598]): _vg.add([_i], _w, 'REPLACE')
_vg = ob_body.vertex_groups.new(name='Bone.012')
_vg = ob_body.vertex_groups.new(name='Bone.013')
_vg = ob_body.vertex_groups.new(name='Bone.014')
_vg = ob_body.vertex_groups.new(name='Bone.020')
for _i, _w in zip([0, 1, 3, 8, 9, 12, 13, 14, 15, 16, 17, 20, 21, 22, 23, 28, 34, 35, 40, 41, 43, 44, 45, 46, 47, 48, 49, 50, 51, 52, 53, 54, 55, 56, 58, 59, 60, 69, 70, 72, 73, 74, 75, 76, 77, 78, 79, 80, 81, 82, 83, 84, 85, 86, 87, 88, 89, 90, 91, 92, 93, 94, 95, 96], [0.1231, 0.8027, 0.1613, 0.01347, 0.3095, 0.5846, 0.6597, 0.9375, 0.8823, 0.05641, 0.0577, 0.3247, 0.1779, 0.359, 0.9253, 0.006156, 0.06993, 0.6305, 0.6513, 0.06602, 0.5438, 0.5884, 0.7244, 0.5717, 0.7542, 0.9676, 0.9237, 0.9104, 0.892, 0.6931, 0.925, 0.8389, 0.489, 0.6418, 0.156, 0.1469, 0.5697, 0.5467, 0.0212, 0.6157, 0.7858, 0.4494, 0.964, 0.9648, 0.8939, 0.8787, 0.7737, 0.8121, 0.9527, 0.2334, 0.8657, 0.5631, 0.5723, 0.5744, 0.5737, 0.5644, 0.5714, 0.5707, 0.5712, 0.5647, 0.5712, 0.5671, 0.5704, 0.5671]): _vg.add([_i], _w, 'REPLACE')
_vg = ob_body.vertex_groups.new(name='Bone.003')
for _i, _w in zip([4, 6, 16, 24, 27, 29, 31, 32, 38, 62, 65, 67], [0.003417, 0.09727, 0.04179, 0.4288, 0.03149, 0.2906, 0.04967, 0.06016, 0.05238, 0.1453, 0.4065, 0.1362]): _vg.add([_i], _w, 'REPLACE')
_vg = ob_body.vertex_groups.new(name='Bone.004')
_vg = ob_body.vertex_groups.new(name='Bone.005')
_vg = ob_body.vertex_groups.new(name='Bone.006')
_vg = ob_body.vertex_groups.new(name='Bone.015')
for _i, _w in zip([2, 4, 5, 6, 7, 8, 10, 11, 16, 18, 24, 26, 27, 28, 29, 31, 32, 33, 34, 36, 37, 38, 39, 42, 57, 59, 61, 62, 64, 65, 67, 68, 71, 97, 99, 100], [0.073, 0.9249, 0.2158, 0.7273, 0.1691, 0.07475, 0.8331, 0.5933, 0.08324, 0.08601, 0.3629, 0.9028, 0.3445, 0.08417, 0.3756, 0.7228, 0.8787, 0.2442, 0.04836, 0.6373, 0.242, 0.1464, 0.8564, 0.3125, 0.4436, 0.008814, 0.9116, 0.2214, 0.02538, 0.4059, 0.2776, 0.659, 0.1943, 0.1787, 0.3214, 0.009515]): _vg.add([_i], _w, 'REPLACE')
_vg = ob_body.vertex_groups.new(name='Bone.016')
_vg = ob_body.vertex_groups.new(name='Bone.017')
_vg = ob_body.vertex_groups.new(name='Bone.018')
_vg = ob_body.vertex_groups.new(name='Root.002')
for _i, _w in zip([6, 7, 11, 29, 30, 31, 33, 37, 38, 39, 64, 65, 66, 67, 68, 97, 98, 99, 100, 101, 102, 103, 104], [0.07141, 0.3712, 0.1515, 0.1448, 0.9572, 0.09243, 0.08268, 0.3425, 0.4857, 0.007724, 0.86, 0.05965, 0.08505, 0.274, 0.05246, 0.2775, 0.9201, 0.2347, 0.9031, 0.997, 0.9951, 0.9989, 0.9935]): _vg.add([_i], _w, 'REPLACE')
_vg = ob_body.vertex_groups.new(name='back')
for _i, _w in zip([2, 3, 5, 7, 8, 10, 12, 16, 17, 18, 20, 24, 25, 26, 27, 28, 33, 34, 36, 37, 39, 42, 43, 44, 46, 55, 57, 59, 60, 62, 63, 65, 66, 68, 71, 74, 82, 84, 85, 86, 87, 88, 89, 90, 91, 92, 93, 94, 95, 96, 97, 99], [0.06656, 0.1344, 0.6196, 0.01763, 0.09695, 0.09892, 0.02096, 0.0999, 0.1405, 0.07203, 0.002313, 0.07832, 0.8783, 0.03881, 0.2995, 0.6889, 0.1379, 0.1237, 0.2496, 0.00248, 0.008672, 0.4087, 0.02932, 0.001715, 0.03306, 0.06207, 0.2424, 0.0202, 0.006949, 0.2834, 0.8761, 0.008271, 0.07904, 0.07476, 0.5515, 0.05417, 0.08216, 0.002252, 0.0229, 0.0206, 0.02823, 0.03952, 0.0251, 0.02426, 0.02746, 0.02894, 0.02928, 0.03356, 0.029, 0.03095, 0.0407, 0.003585]): _vg.add([_i], _w, 'REPLACE')
_vg = ob_body.vertex_groups.new(name='neck')
for _i, _w in zip([1, 3, 8, 12, 13, 17, 20, 23, 28, 34, 42, 43, 44, 45, 46, 47, 55, 56, 58, 60, 63, 71, 72, 73, 74, 82, 83, 84, 85, 86, 87, 88, 89, 90, 91, 92, 93, 94, 95, 96], [0.05479, 0.4638, 0.0395, 0.2992, 0.2568, 0.7779, 0.1108, 0.03791, 0.105, 0.1387, 0.004944, 0.372, 0.311, 0.2193, 0.2895, 0.1338, 0.3042, 0.2664, 0.03289, 0.2876, 0.09168, 0.05561, 0.3205, 0.1634, 0.4534, 0.6468, 0.09233, 0.179, 0.2958, 0.3024, 0.2922, 0.2957, 0.2978, 0.3026, 0.2965, 0.3067, 0.2952, 0.2975, 0.2967, 0.3003]): _vg.add([_i], _w, 'REPLACE')
_vg = ob_body.vertex_groups.new(name='front-upper.L')
for _i, _w in zip([0, 1, 2, 3, 8, 9, 10, 12, 13, 14, 15, 16, 18, 19, 20, 21, 22, 23, 24, 26, 27, 28, 34, 35, 36, 40, 41, 42, 43, 44, 45, 46, 47, 49, 50, 51, 52, 53, 54, 55, 56, 57, 58, 59, 60, 62, 69, 70, 71, 72, 73, 74, 75, 77, 78, 79, 80, 82, 83, 84, 85, 86, 87, 88, 89, 90, 91, 92, 93, 94, 95, 96], [0.8097, 0.1323, 0.7627, 0.2116, 0.7372, 0.66, 0.008861, 0.07648, 0.06369, 0.04316, 0.09955, 0.3295, 0.7762, 0.9477, 0.5305, 0.7802, 0.3274, 0.002342, 0.0504, 0.00501, 0.2495, 0.06958, 0.6102, 0.3313, 0.007137, 0.2177, 0.8916, 0.2116, 0.03304, 0.07172, 0.02912, 0.09146, 0.09822, 0.06217, 0.0633, 0.07716, 0.2805, 0.05594, 0.1433, 0.1335, 0.0739, 0.2459, 0.7715, 0.3504, 0.1106, 0.1806, 0.2689, 0.9241, 0.1548, 0.02862, 0.02612, 0.02875, 0.0008646, 0.08958, 0.08326, 0.1491, 0.1637, 0.01609, 0.01796, 0.2265, 0.09146, 0.08444, 0.09054, 0.09153, 0.08936, 0.08599, 0.08946, 0.08556, 0.08984, 0.0898, 0.08942, 0.08833]): _vg.add([_i], _w, 'REPLACE')
_vg = ob_body.vertex_groups.new(name='front-middle.L')
_vg = ob_body.vertex_groups.new(name='front-lower.L')
_vg = ob_body.vertex_groups.new(name='front-foot.L')
_vg = ob_body.vertex_groups.new(name='front-upper.R')
for _i, _w in zip([0, 2, 16, 21, 22, 24, 27, 40, 59, 62, 69, 78, 79], [0.05332, 0.06256, 0.3785, 0.007297, 0.2754, 0.01948, 0.03651, 0.1136, 0.4196, 0.132, 0.1609, 0.01252, 0.06598]): _vg.add([_i], _w, 'REPLACE')
_vg = ob_body.vertex_groups.new(name='front-middle.R')
_vg = ob_body.vertex_groups.new(name='front-lower.R')
_vg = ob_body.vertex_groups.new(name='front-foot.R')
_vg = ob_body.vertex_groups.new(name='head')
for _i, _w in zip([0, 1, 3, 8, 9, 12, 13, 14, 15, 16, 17, 20, 21, 22, 23, 28, 34, 35, 40, 41, 43, 44, 45, 46, 47, 48, 49, 50, 51, 52, 53, 54, 55, 56, 58, 59, 60, 69, 70, 72, 73, 74, 75, 76, 77, 78, 79, 80, 81, 82, 83, 84, 85, 86, 87, 88, 89, 90, 91, 92, 93, 94, 95, 96], [0.1231, 0.8027, 0.1613, 0.01347, 0.3095, 0.5846, 0.6597, 0.9375, 0.8823, 0.05641, 0.0577, 0.3247, 0.1779, 0.359, 0.9253, 0.006156, 0.06993, 0.6305, 0.6513, 0.06602, 0.5438, 0.5884, 0.7244, 0.5717, 0.7542, 0.9676, 0.9237, 0.9104, 0.892, 0.6931, 0.925, 0.8389, 0.489, 0.6418, 0.156, 0.1469, 0.5697, 0.5467, 0.0212, 0.6157, 0.7858, 0.4494, 0.964, 0.9648, 0.8939, 0.8787, 0.7737, 0.8121, 0.9527, 0.2334, 0.8657, 0.5631, 0.5723, 0.5744, 0.5737, 0.5644, 0.5714, 0.5707, 0.5712, 0.5647, 0.5712, 0.5671, 0.5704, 0.5671]): _vg.add([_i], _w, 'REPLACE')
_vg = ob_body.vertex_groups.new(name='rear-upper.R')
for _i, _w in zip([4, 6, 16, 24, 27, 29, 31, 32, 38, 62, 65, 67], [0.003417, 0.09727, 0.04179, 0.4288, 0.03149, 0.2906, 0.04967, 0.06016, 0.05238, 0.1453, 0.4065, 0.1362]): _vg.add([_i], _w, 'REPLACE')
_vg = ob_body.vertex_groups.new(name='rear-middle.R')
_vg = ob_body.vertex_groups.new(name='rear-lower.R')
_vg = ob_body.vertex_groups.new(name='rear-foot.R')
_vg = ob_body.vertex_groups.new(name='rear-upper.L')
for _i, _w in zip([2, 4, 5, 6, 7, 8, 10, 11, 16, 18, 24, 26, 27, 28, 29, 31, 32, 33, 34, 36, 37, 38, 39, 42, 57, 59, 61, 62, 64, 65, 67, 68, 71, 97, 99, 100], [0.073, 0.9249, 0.2158, 0.7273, 0.1691, 0.07475, 0.8331, 0.5933, 0.08324, 0.08601, 0.3629, 0.9028, 0.3445, 0.08417, 0.3756, 0.7228, 0.8787, 0.2442, 0.04836, 0.6373, 0.242, 0.1464, 0.8564, 0.3125, 0.4436, 0.008814, 0.9116, 0.2214, 0.02538, 0.4059, 0.2776, 0.659, 0.1943, 0.1787, 0.3214, 0.009515]): _vg.add([_i], _w, 'REPLACE')
_vg = ob_body.vertex_groups.new(name='rear-middle.L')
_vg = ob_body.vertex_groups.new(name='rear-lower.L')
_vg = ob_body.vertex_groups.new(name='rear-foot.L')
_vg = ob_body.vertex_groups.new(name='tail')
for _i, _w in zip([6, 7, 11, 29, 30, 31, 33, 37, 38, 39, 64, 65, 66, 67, 68, 97, 98, 99, 100, 101, 102, 103, 104], [0.07141, 0.3712, 0.1515, 0.1448, 0.9572, 0.09243, 0.08268, 0.3425, 0.4857, 0.007724, 0.86, 0.05965, 0.08505, 0.274, 0.05246, 0.2775, 0.9201, 0.2347, 0.9031, 0.997, 0.9951, 0.9989, 0.9935]): _vg.add([_i], _w, 'REPLACE')
_m = ob_body.modifiers.new('Mirror', 'MIRROR')
_m.use_clip = True
_m = ob_body.modifiers.new('Armature', 'ARMATURE')
_m.object = ob_armature
ob_front_l.parent = ob_armature
ob_front_l.location = (0.0, 0.0, 0.0)
_vg = ob_front_l.vertex_groups.new(name='Root')
_vg = ob_front_l.vertex_groups.new(name='Bone.001')
_vg = ob_front_l.vertex_groups.new(name='Bone.002')
_vg = ob_front_l.vertex_groups.new(name='Bone.007')
for _i, _w in zip([0, 1, 2, 3, 4, 11, 12, 13, 14, 15, 28, 30], [0.9104, 0.9454, 0.9892, 0.9175, 0.01064, 0.004104, 0.9364, 0.9922, 0.9891, 0.9929, 0.005322, 0.002052]): _vg.add([_i], _w, 'REPLACE')
_vg = ob_front_l.vertex_groups.new(name='Bone.008')
for _i, _w in zip([0, 1, 3, 4, 5, 6, 11, 12, 28, 29, 30, 31], [0.08912, 0.05308, 0.08166, 0.9573, 0.9456, 0.9654, 0.9413, 0.0621, 0.4786, 0.4827, 0.4706, 0.4728]): _vg.add([_i], _w, 'REPLACE')
_vg = ob_front_l.vertex_groups.new(name='Bone.009')
for _i, _w in zip([5, 7, 8, 9, 10, 11, 16, 17, 18, 19, 20, 21, 22, 23, 26, 28, 29, 30, 31, 32, 33, 34, 35], [0.009716, 0.9834, 0.9843, 0.975, 0.9971, 0.0136, 0.1143, 0.8963, 0.1059, 0.8665, 0.06541, 0.5263, 0.05304, 0.5226, 0.00351, 0.4917, 0.4875, 0.5053, 0.497, 0.5405, 0.9318, 0.9403, 0.5489]): _vg.add([_i], _w, 'REPLACE')
_vg = ob_front_l.vertex_groups.new(name='Bone.010')
for _i, _w in zip([16, 17, 18, 19, 20, 21, 22, 23, 24, 25, 26, 27, 32, 33, 34, 35], [0.8856, 0.1035, 0.894, 0.1333, 0.9346, 0.4737, 0.9469, 0.4774, 0.9787, 0.9832, 0.9732, 0.9761, 0.447, 0.06663, 0.05175, 0.4428]): _vg.add([_i], _w, 'REPLACE')
_vg = ob_front_l.vertex_groups.new(name='Bone.011')
_vg = ob_front_l.vertex_groups.new(name='Bone.012')
_vg = ob_front_l.vertex_groups.new(name='Bone.013')
_vg = ob_front_l.vertex_groups.new(name='Bone.014')
_vg = ob_front_l.vertex_groups.new(name='Bone.003')
_vg = ob_front_l.vertex_groups.new(name='Bone.004')
_vg = ob_front_l.vertex_groups.new(name='Bone.005')
_vg = ob_front_l.vertex_groups.new(name='Bone.006')
_vg = ob_front_l.vertex_groups.new(name='Bone.015')
_vg = ob_front_l.vertex_groups.new(name='Bone.016')
_vg = ob_front_l.vertex_groups.new(name='Bone.017')
_vg = ob_front_l.vertex_groups.new(name='Bone.018')
_vg = ob_front_l.vertex_groups.new(name='back')
_vg = ob_front_l.vertex_groups.new(name='neck')
_vg = ob_front_l.vertex_groups.new(name='front-upper.L')
for _i, _w in zip([0, 1, 2, 3, 4, 6, 11, 12, 13, 14, 15], [0.9248, 0.9854, 0.9904, 0.9241, 0.03439, 0.05599, 0.01657, 0.9604, 0.9951, 0.9883, 0.9998]): _vg.add([_i], _w, 'REPLACE')
_vg = ob_front_l.vertex_groups.new(name='front-middle.L')
for _i, _w in zip([0, 3, 4, 5, 6, 7, 8, 9, 10, 11, 12, 28, 29, 30, 31, 32, 33], [0.07479, 0.07552, 0.9541, 0.9848, 0.9389, 0.1805, 0.5, 0.255, 0.4939, 0.9623, 0.02888, 0.904, 0.8729, 0.9114, 0.9751, 0.001651, 0.06217]): _vg.add([_i], _w, 'REPLACE')
_vg = ob_front_l.vertex_groups.new(name='front-lower.L')
for _i, _w in zip([7, 8, 9, 10, 16, 17, 18, 19, 20, 21, 22, 23, 25, 27, 28, 29, 30, 32, 33, 34, 35], [0.8172, 0.5, 0.7345, 0.5095, 0.08578, 0.9737, 0.1754, 0.8168, 0.008214, 0.4888, 0.1154, 0.4717, 0.0344, 0.03269, 0.09352, 0.1222, 0.08707, 0.9249, 0.9562, 0.988, 0.9767]): _vg.add([_i], _w, 'REPLACE')
_vg = ob_front_l.vertex_groups.new(name='front-foot.L')
for _i, _w in zip([16, 17, 18, 19, 20, 21, 22, 23, 24, 25, 26, 27, 32], [0.9142, 0.00212, 0.8255, 0.1792, 0.9709, 0.5112, 0.8848, 0.5278, 0.9991, 0.958, 0.9986, 0.9588, 0.04839]): _vg.add([_i], _w, 'REPLACE')
_vg = ob_front_l.vertex_groups.new(name='front-upper.R')
_vg = ob_front_l.vertex_groups.new(name='front-middle.R')
_vg = ob_front_l.vertex_groups.new(name='front-lower.R')
_vg = ob_front_l.vertex_groups.new(name='front-foot.R')
_vg = ob_front_l.vertex_groups.new(name='head')
_vg = ob_front_l.vertex_groups.new(name='rear-upper.R')
_vg = ob_front_l.vertex_groups.new(name='rear-middle.R')
_vg = ob_front_l.vertex_groups.new(name='rear-lower.R')
_vg = ob_front_l.vertex_groups.new(name='rear-foot.R')
_vg = ob_front_l.vertex_groups.new(name='rear-upper.L')
_vg = ob_front_l.vertex_groups.new(name='rear-middle.L')
_vg = ob_front_l.vertex_groups.new(name='rear-lower.L')
_vg = ob_front_l.vertex_groups.new(name='rear-foot.L')
_vg = ob_front_l.vertex_groups.new(name='tail')
_m = ob_front_l.modifiers.new('Subdivision', 'SUBSURF')
_m = ob_front_l.modifiers.new('Armature', 'ARMATURE')
_m.object = ob_armature
ob_plane.location = (0.0, 0.0, -0.9287)
ob_plane.scale = (7.597, 7.597, 7.597)
ob_armature.location = (0.0, 0.0, 0.0)
ob_armature.show_in_front = True
ob_rear_r.parent = ob_armature
ob_rear_r.location = (0.0, 0.0, 0.0)
_vg = ob_rear_r.vertex_groups.new(name='Root')
_vg = ob_rear_r.vertex_groups.new(name='Bone.001')
_vg = ob_rear_r.vertex_groups.new(name='Bone.002')
_vg = ob_rear_r.vertex_groups.new(name='Bone.007')
_vg = ob_rear_r.vertex_groups.new(name='Bone.008')
_vg = ob_rear_r.vertex_groups.new(name='Bone.009')
_vg = ob_rear_r.vertex_groups.new(name='Bone.010')
_vg = ob_rear_r.vertex_groups.new(name='Bone.011')
_vg = ob_rear_r.vertex_groups.new(name='Bone.012')
_vg = ob_rear_r.vertex_groups.new(name='Bone.013')
_vg = ob_rear_r.vertex_groups.new(name='Bone.014')
_vg = ob_rear_r.vertex_groups.new(name='Bone.003')
for _i, _w in zip([0, 1, 2, 3, 4, 5, 6, 23, 24, 25, 26, 27, 28, 29, 30, 31, 36, 37, 38, 39, 40, 41, 50, 53], [0.9216, 0.9498, 0.9862, 0.942, 0.4805, 0.115, 0.5292, 0.8577, 0.9804, 0.9976, 0.9873, 0.9962, 0.2403, 0.4288, 0.2646, 0.0575, 0.9216, 0.9498, 0.9862, 0.4805, 0.115, 0.2403, 0.9962, 0.0575]): _vg.add([_i], _w, 'REPLACE')
_vg = ob_rear_r.vertex_groups.new(name='Bone.004')
for _i, _w in zip([0, 1, 3, 4, 5, 6, 7, 8, 9, 22, 23, 28, 29, 30, 31, 32, 33, 34, 35, 36, 37, 39, 40, 41, 42, 43, 44, 52, 53], [0.07798, 0.04857, 0.05748, 0.5215, 0.8757, 0.4659, 0.8359, 0.5251, 0.122, 0.4769, 0.127, 0.6787, 0.3019, 0.2939, 0.7004, 0.418, 0.2385, 0.06101, 0.2625, 0.07798, 0.04857, 0.5215, 0.8757, 0.6787, 0.8359, 0.5251, 0.418, 0.2625, 0.7004]): _vg.add([_i], _w, 'REPLACE')
_vg = ob_rear_r.vertex_groups.new(name='Bone.005')
for _i, _w in zip([7, 8, 9, 10, 11, 12, 13, 18, 19, 20, 21, 22, 28, 29, 30, 31, 32, 33, 34, 35, 41, 42, 43, 44, 45, 46, 47, 51, 52, 53], [0.1452, 0.4757, 0.8467, 0.1028, 0.8709, 0.09542, 0.06607, 0.05096, 0.5206, 0.5232, 0.8611, 0.5224, 0.07261, 0.2612, 0.4233, 0.2379, 0.124, 0.6918, 0.4711, 0.6733, 0.07261, 0.1452, 0.4757, 0.124, 0.1028, 0.8709, 0.06607, 0.5232, 0.6733, 0.2379]): _vg.add([_i], _w, 'REPLACE')
_vg = ob_rear_r.vertex_groups.new(name='Bone.006')
for _i, _w in zip([10, 11, 12, 13, 14, 15, 16, 17, 18, 19, 20, 21, 32, 33, 34, 35, 44, 45, 46, 47, 48, 49, 51, 52], [0.8887, 0.1136, 0.9065, 0.9323, 0.9846, 0.9902, 0.989, 0.9919, 0.949, 0.4777, 0.474, 0.1297, 0.4443, 0.06486, 0.4532, 0.05678, 0.4443, 0.8887, 0.1136, 0.9323, 0.9846, 0.989, 0.474, 0.05678]): _vg.add([_i], _w, 'REPLACE')
_vg = ob_rear_r.vertex_groups.new(name='Bone.015')
_vg = ob_rear_r.vertex_groups.new(name='Bone.016')
_vg = ob_rear_r.vertex_groups.new(name='Bone.017')
_vg = ob_rear_r.vertex_groups.new(name='Bone.018')
_vg = ob_rear_r.vertex_groups.new(name='back')
_vg = ob_rear_r.vertex_groups.new(name='neck')
_vg = ob_rear_r.vertex_groups.new(name='front-upper.L')
_vg = ob_rear_r.vertex_groups.new(name='front-middle.L')
_vg = ob_rear_r.vertex_groups.new(name='front-lower.L')
_vg = ob_rear_r.vertex_groups.new(name='front-foot.L')
_vg = ob_rear_r.vertex_groups.new(name='front-upper.R')
_vg = ob_rear_r.vertex_groups.new(name='front-middle.R')
_vg = ob_rear_r.vertex_groups.new(name='front-lower.R')
_vg = ob_rear_r.vertex_groups.new(name='front-foot.R')
_vg = ob_rear_r.vertex_groups.new(name='head')
_vg = ob_rear_r.vertex_groups.new(name='rear-upper.R')
for _i, _w in zip([0, 1, 2, 3, 4, 5, 6, 23, 24, 25, 26, 27, 36, 37, 38, 39, 40, 50], [0.9309, 0.9472, 0.9854, 0.9216, 0.3752, 0.08041, 0.1589, 0.1034, 0.9228, 0.9834, 0.9821, 0.9866, 0.9341, 0.9323, 0.9839, 0.01646, 0.05301, 0.9846]): _vg.add([_i], _w, 'REPLACE')
_vg = ob_rear_r.vertex_groups.new(name='rear-middle.R')
for _i, _w in zip([0, 1, 3, 4, 5, 6, 7, 8, 9, 22, 23, 24, 28, 29, 30, 31, 32, 33, 34, 35, 36, 37, 39, 40, 41, 42, 43, 53], [0.06863, 0.0523, 0.07754, 0.622, 0.9094, 0.8316, 0.2255, 0.4325, 0.3132, 0.3524, 0.8813, 0.07599, 0.8606, 0.7868, 0.8027, 0.869, 0.03299, 0.1065, 0.08623, 0.07571, 0.0657, 0.0672, 0.966, 0.9426, 0.9348, 0.1059, 0.141, 0.9442]): _vg.add([_i], _w, 'REPLACE')
_vg = ob_rear_r.vertex_groups.new(name='rear-lower.R')
for _i, _w in zip([7, 8, 9, 10, 11, 12, 13, 14, 15, 16, 17, 18, 19, 20, 21, 22, 28, 29, 30, 31, 32, 33, 34, 35, 41, 42, 43, 44, 45, 46, 47, 48, 51, 52, 53], [0.7672, 0.5654, 0.6745, 0.8542, 0.9276, 0.7763, 0.1578, 0.1715, 0.2701, 0.1207, 0.2425, 0.3588, 0.5395, 0.5102, 0.858, 0.6416, 0.1219, 0.2011, 0.1795, 0.1251, 0.9455, 0.8855, 0.89, 0.9209, 0.06424, 0.8934, 0.8585, 0.991, 0.8638, 0.9875, 0.006258, 0.02385, 0.5013, 0.9837, 0.05451]): _vg.add([_i], _w, 'REPLACE')
_vg = ob_rear_r.vertex_groups.new(name='rear-foot.R')
for _i, _w in zip([10, 11, 12, 13, 14, 15, 16, 17, 18, 19, 20, 21, 45, 47, 48, 49, 51], [0.142, 0.0669, 0.219, 0.8417, 0.8277, 0.7285, 0.8787, 0.7563, 0.6396, 0.4566, 0.4886, 0.1287, 0.1356, 0.9718, 0.963, 1.0, 0.4986]): _vg.add([_i], _w, 'REPLACE')
_vg = ob_rear_r.vertex_groups.new(name='rear-upper.L')
_vg = ob_rear_r.vertex_groups.new(name='rear-middle.L')
_vg = ob_rear_r.vertex_groups.new(name='rear-lower.L')
_vg = ob_rear_r.vertex_groups.new(name='rear-foot.L')
_vg = ob_rear_r.vertex_groups.new(name='tail')
_m = ob_rear_r.modifiers.new('Subdivision', 'SUBSURF')
_m = ob_rear_r.modifiers.new('Armature', 'ARMATURE')
_m.object = ob_armature
ob_front_r.parent = ob_armature
ob_front_r.location = (0.0, 0.0, 0.0)
_vg = ob_front_r.vertex_groups.new(name='Root')
_vg = ob_front_r.vertex_groups.new(name='Bone.001')
_vg = ob_front_r.vertex_groups.new(name='Bone.002')
_vg = ob_front_r.vertex_groups.new(name='Bone.007')
_vg = ob_front_r.vertex_groups.new(name='Bone.008')
_vg = ob_front_r.vertex_groups.new(name='Bone.009')
_vg = ob_front_r.vertex_groups.new(name='Bone.010')
_vg = ob_front_r.vertex_groups.new(name='Bone.011')
for _i, _w in zip([0, 1, 2, 3, 4, 5, 23, 24, 25, 26, 27, 28, 29, 31], [0.9093, 0.9454, 0.9877, 0.9167, 0.01116, 0.003999, 0.006343, 0.9375, 0.9908, 0.9877, 0.9913, 0.005582, 0.003171, 0.002]): _vg.add([_i], _w, 'REPLACE')
_vg = ob_front_r.vertex_groups.new(name='Bone.012')
for _i, _w in zip([0, 1, 3, 4, 5, 6, 7, 8, 9, 22, 23, 24, 28, 29, 30, 31, 32, 33, 34, 35], [0.0898, 0.05363, 0.08251, 0.9562, 0.954, 0.9714, 0.06017, 0.4724, 0.05401, 0.4754, 0.9497, 0.06143, 0.5082, 0.7126, 0.5127, 0.7132, 0.03009, 0.2377, 0.027, 0.2362]): _vg.add([_i], _w, 'REPLACE')
_vg = ob_front_r.vertex_groups.new(name='Bone.013')
for _i, _w in zip([7, 8, 9, 10, 11, 12, 13, 14, 18, 19, 20, 21, 22, 28, 29, 30, 31, 32, 33, 34, 35], [0.9352, 0.5276, 0.9331, 0.168, 0.9119, 0.149, 0.1174, 0.001044, 0.06632, 0.8483, 0.8504, 0.9025, 0.5307, 0.4676, 0.2653, 0.4665, 0.2638, 0.5516, 0.7166, 0.541, 0.7197]): _vg.add([_i], _w, 'REPLACE')
_vg = ob_front_r.vertex_groups.new(name='Bone.014')
for _i, _w in zip([10, 11, 12, 13, 14, 15, 16, 17, 18, 19, 20, 21, 32, 33, 34, 35], [0.8325, 0.08692, 0.8584, 0.8827, 0.9746, 0.9824, 0.9812, 0.9868, 0.9343, 0.1504, 0.1492, 0.09178, 0.4163, 0.04589, 0.4292, 0.04346]): _vg.add([_i], _w, 'REPLACE')
_vg = ob_front_r.vertex_groups.new(name='Bone.003')
_vg = ob_front_r.vertex_groups.new(name='Bone.004')
_vg = ob_front_r.vertex_groups.new(name='Bone.005')
_vg = ob_front_r.vertex_groups.new(name='Bone.006')
_vg = ob_front_r.vertex_groups.new(name='Bone.015')
_vg = ob_front_r.vertex_groups.new(name='Bone.016')
_vg = ob_front_r.vertex_groups.new(name='Bone.017')
_vg = ob_front_r.vertex_groups.new(name='Bone.018')
_vg = ob_front_r.vertex_groups.new(name='back')
_vg = ob_front_r.vertex_groups.new(name='neck')
_vg = ob_front_r.vertex_groups.new(name='front-upper.L')
_vg = ob_front_r.vertex_groups.new(name='front-middle.L')
_vg = ob_front_r.vertex_groups.new(name='front-lower.L')
_vg = ob_front_r.vertex_groups.new(name='front-foot.L')
_vg = ob_front_r.vertex_groups.new(name='front-upper.R')
for _i, _w in zip([0, 1, 2, 3, 4, 6, 23, 24, 25, 26, 27], [0.9264, 0.9852, 0.9908, 0.926, 0.03239, 0.05351, 0.01211, 0.9627, 0.9956, 0.9888, 0.9998]): _vg.add([_i], _w, 'REPLACE')
_vg = ob_front_r.vertex_groups.new(name='front-middle.R')
for _i, _w in zip([0, 3, 4, 5, 6, 7, 8, 9, 22, 23, 24, 28, 29, 30, 31, 33, 34], [0.07327, 0.07364, 0.9551, 0.9851, 0.9416, 0.1866, 0.5009, 0.2597, 0.4967, 0.9648, 0.02436, 0.8993, 0.9118, 0.8709, 0.9732, 0.06194, 0.002895]): _vg.add([_i], _w, 'REPLACE')
_vg = ob_front_r.vertex_groups.new(name='front-lower.R')
for _i, _w in zip([7, 8, 9, 10, 11, 12, 13, 15, 17, 18, 19, 20, 21, 22, 28, 29, 30, 31, 32, 33, 34, 35], [0.8111, 0.4992, 0.7299, 0.08772, 0.9713, 0.17, 0.01458, 0.02692, 0.02526, 0.1099, 0.4728, 0.4889, 0.8255, 0.5068, 0.09824, 0.08699, 0.1246, 0.003291, 0.9761, 0.9567, 0.926, 0.9861]): _vg.add([_i], _w, 'REPLACE')
_vg = ob_front_r.vertex_groups.new(name='front-foot.R')
for _i, _w in zip([10, 11, 12, 13, 14, 15, 16, 17, 18, 19, 20, 21, 34], [0.9122, 0.006977, 0.8309, 0.9677, 0.9989, 0.9617, 0.9985, 0.9625, 0.8903, 0.5268, 0.511, 0.1707, 0.04498]): _vg.add([_i], _w, 'REPLACE')
_vg = ob_front_r.vertex_groups.new(name='head')
_vg = ob_front_r.vertex_groups.new(name='rear-upper.R')
_vg = ob_front_r.vertex_groups.new(name='rear-middle.R')
_vg = ob_front_r.vertex_groups.new(name='rear-lower.R')
_vg = ob_front_r.vertex_groups.new(name='rear-foot.R')
_vg = ob_front_r.vertex_groups.new(name='rear-upper.L')
_vg = ob_front_r.vertex_groups.new(name='rear-middle.L')
_vg = ob_front_r.vertex_groups.new(name='rear-lower.L')
_vg = ob_front_r.vertex_groups.new(name='rear-foot.L')
_vg = ob_front_r.vertex_groups.new(name='tail')
_m = ob_front_r.modifiers.new('Subdivision', 'SUBSURF')
_m = ob_front_r.modifiers.new('Armature', 'ARMATURE')
_m.object = ob_armature

# ---- collection membership
scene.collection.objects.link(ob_run)
scene.collection.objects.link(ob_walk)
scene.collection.objects.link(ob_swim)
col_collection.objects.link(ob_rear_l)
col_collection.objects.link(ob_body)
col_collection.objects.link(ob_front_l)
col_collection.objects.link(ob_plane)
col_collection.objects.link(ob_armature)
col_collection.objects.link(ob_rear_r)
col_collection.objects.link(ob_front_r)

# ---- scene / render settings (as saved in the file)
scene.frame_start = 1; scene.frame_end = 19; scene.frame_set(1)
scene.render.engine = 'BLENDER_EEVEE_NEXT'
scene.cycles.sampling_pattern = 'TABULATED_SOBOL'
scene.cycles.use_light_tree = False
scene.view_settings.view_transform = 'Filmic'
bpy.context.view_layer.update()

# ---- added for rendering (the .blend has no active camera and no usable light): camera, sun
cam_auto = bpy.data.cameras.new('AutoCamera')
cam_auto.lens = 50.0
cam_auto.sensor_width = 36.0
cam_auto.clip_end = 1000.0
ob_auto_camera = bpy.data.objects.new('AutoCamera', cam_auto)
scene.collection.objects.link(ob_auto_camera)
ob_auto_camera.location = (23.1496, -27.7795, 24.0007)
ob_auto_camera.rotation_euler = (1.09748, -7.21219e-08, 0.694738)
scene.camera = ob_auto_camera
light_auto_sun = bpy.data.lights.new('AutoSun', 'SUN')
light_auto_sun.energy = 3.0
light_auto_sun.angle = 0.0523599
ob_auto_sun = bpy.data.objects.new('AutoSun', light_auto_sun)
scene.collection.objects.link(ob_auto_sun)
ob_auto_sun.rotation_euler = (0.872665, 0.174533, 0.523599)
bpy.context.view_layer.update()
